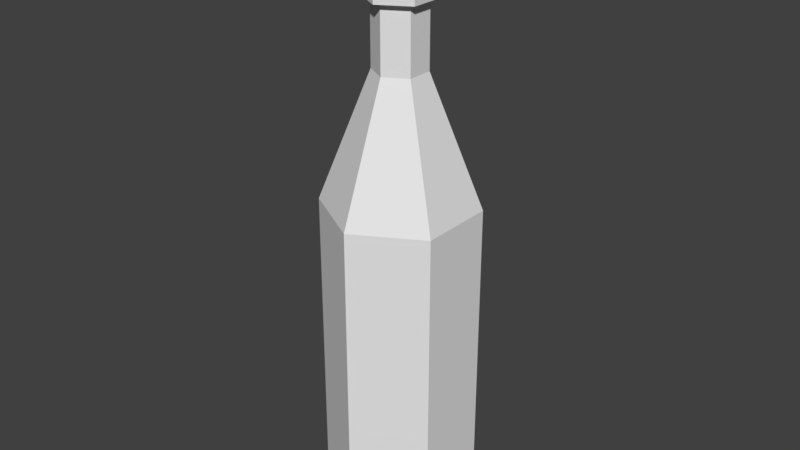 # Source: bottle.blend  (saved by Blender 2.79.0; exported with 4.5.12 LTS)
import bpy
from mathutils import Matrix  # noqa: F401  (used for matrix-valued properties, if any)

bpy.ops.wm.read_factory_settings(use_empty=True)
scene = bpy.context.scene
scene.name = 'Scene'

# ---- collections
col_collection_1 = bpy.data.collections.new('Collection 1'); scene.collection.children.link(col_collection_1)

# ---- materials (node trees are filled in below, after node groups)
mat_material_001 = bpy.data.materials.new('Material.001')
mat_material_001.alpha_threshold = 0.0
mat_material_001.use_transparent_shadow = False
mat_material_001.roughness = 0.5

# ---- material node trees

# ---- world
world_world = bpy.data.worlds.new('World'); scene.world = world_world
world_world.color = (0.05088, 0.05088, 0.05088)
world_world.use_sun_shadow = False
world_world.sun_shadow_jitter_overblur = 0.0
world_world.cycles.sampling_method = 'MANUAL'

# ---- meshes
me_circle_007 = bpy.data.meshes.new('Circle.007')
me_circle_007.from_pydata([(7.29e-10, 0.02318, 0.2842), (-0.02008, 0.01159, 0.2842), (-0.02008, -0.01159, 0.2842), (2.756e-09, -0.02318, 0.2842), (0.02008, -0.01159, 0.2842), (0.02008, 0.01159, 0.2842), (7.29e-10, 0.02318, 0.2496), (-0.02008, 0.01159, 0.2496), (-0.02008, -0.01159, 0.2496), (2.756e-09, -0.02318, 0.2496), (0.02008, -0.01159, 0.2496), (0.02008, 0.01159, 0.2496), (7.29e-10, 0.02318, 0.1915), (-0.02008, 0.01159, 0.1915), (-0.02008, -0.01159, 0.1915), (2.756e-09, -0.02318, 0.1915), (0.02008, -0.01159, 0.1915), (0.02008, 0.01159, 0.1915), (-3.536e-10, 0.06853, 0.07518), (-0.05935, 0.03426, 0.07518), (-0.05935, -0.03426, 0.07518), (5.637e-09, -0.06853, 0.07518), (0.05935, -0.03426, 0.07518), (0.05935, 0.03426, 0.07518), (-3.536e-10, 0.06853, -0.2133), (-0.05935, 0.03426, -0.2133), (-0.05935, -0.03426, -0.2133), (5.637e-09, -0.06853, -0.2133), (0.05935, -0.03426, -0.2133), (0.05935, 0.03426, -0.2133), (1.418e-09, 0.01403, 0.2842), (-0.01215, 0.007016, 0.2842), (-0.01215, -0.007016, 0.2842), (2.645e-09, -0.01403, 0.2842), (0.01215, -0.007016, 0.2842), (0.01215, 0.007016, 0.2842), (2.546e-10, 0.03116, 0.2842), (-0.02698, 0.01558, 0.2842), (-0.02698, -0.01558, 0.2842), (2.979e-09, -0.03116, 0.2842), (0.02698, -0.01558, 0.2842), (0.02698, 0.01558, 0.2842), (2.546e-10, 0.03116, 0.2496), (-0.02698, 0.01558, 0.2496), (-0.02698, -0.01558, 0.2496), (2.979e-09, -0.03116, 0.2496), (0.02698, -0.01558, 0.2496), (0.02698, 0.01558, 0.2496), (1.418e-09, 0.01403, 0.2784), (-0.01215, 0.007016, 0.2784), (-0.01215, -0.007016, 0.2784), (2.645e-09, -0.01403, 0.2784), (0.01215, -0.007016, 0.2784), (0.01215, 0.007016, 0.2784), (8.738e-10, 0.0251, 0.3254), (-0.02174, 0.01255, 0.3254), (-0.02174, -0.01255, 0.3254), (3.068e-09, -0.0251, 0.3254), (0.02174, -0.01255, 0.3254), (0.02174, 0.01255, 0.3254), (1.418e-09, 0.01403, 0.2842), (-0.01215, 0.007016, 0.2842), (-0.01215, -0.007016, 0.2842), (2.645e-09, -0.01403, 0.2842), (0.01215, -0.007016, 0.2842), (0.01215, 0.007016, 0.2842)], [(61, 60), (62, 61), (63, 62), (64, 63), (65, 64), (60, 65)], [(1, 0, 36, 37), (10, 11, 47, 46), (4, 3, 39, 40), (6, 7, 43, 42), (9, 10, 46, 45), (3, 2, 38, 39), (6, 11, 17, 12), (10, 9, 15, 16), (8, 7, 13, 14), (11, 10, 16, 17), (9, 8, 14, 15), (7, 6, 12, 13), (17, 16, 22, 23), (15, 14, 20, 21), (13, 12, 18, 19), (12, 17, 23, 18), (16, 15, 21, 22), (14, 13, 19, 20), (22, 21, 27, 28), (20, 19, 25, 26), (23, 22, 28, 29), (21, 20, 26, 27), (19, 18, 24, 25), (18, 23, 29, 24), (25, 24, 29, 28, 27, 26), (0, 1, 31, 30), (5, 0, 30, 35), (3, 4, 34, 33), (1, 2, 32, 31), (4, 5, 35, 34), (2, 3, 33, 32), (37, 36, 42, 43), (36, 41, 47, 42), (40, 39, 45, 46), (38, 37, 43, 44), (41, 40, 46, 47), (39, 38, 44, 45), (7, 8, 44, 43), (5, 4, 40, 41), (11, 6, 42, 47), (2, 1, 37, 38), (8, 9, 45, 44), (0, 5, 41, 36), (52, 58, 57, 51), (50, 56, 55, 49), (53, 59, 58, 52), (51, 57, 56, 50), (49, 55, 54, 48), (48, 54, 59, 53), (55, 56, 57, 58, 59, 54), (49, 48, 53, 52, 51, 50)])
_uv = me_circle_007.uv_layers.new(name='UVMap')
_uv.uv.foreach_set('vector', [0.567, 0.4199, 0.6003, 0.3645, 0.636, 0.3653, 0.5841, 0.4512, 0.4354, 0.1972, 0.6294, 0.1934, 0.6049, 0.2371, 0.4609, 0.2402, 0.5044, 0.3068, 0.471, 0.3622, 0.4354, 0.3614, 0.4872, 0.2755, 0.7297, 0.3596, 0.636, 0.5295, 0.6104, 0.4865, 0.6797, 0.3602, 0.3416, 0.3671, 0.4354, 0.1972, 0.4609, 0.2402, 0.3917, 0.3665, 0.471, 0.3622, 0.5023, 0.4187, 0.4838, 0.4493, 0.4354, 0.3614, 0.7297, 0.3596, 0.6294, 0.1934, 0.6493, 0.1422, 0.784, 0.3512, 0.4354, 0.1972, 0.3416, 0.3671, 0.2874, 0.3755, 0.401, 0.1544, 0.4419, 0.5333, 0.636, 0.5295, 0.6703, 0.5723, 0.422, 0.5845, 0.6294, 0.1934, 0.4354, 0.1972, 0.401, 0.1544, 0.6493, 0.1422, 0.3416, 0.3671, 0.4419, 0.5333, 0.422, 0.5845, 0.2874, 0.3755, 0.636, 0.5295, 0.7297, 0.3596, 0.784, 0.3512, 0.6703, 0.5723, 0.6493, 0.1422, 0.401, 0.1544, 0.3737, 0.08932, 0.692, 0.08606, 0.2874, 0.3755, 0.422, 0.5845, 0.3793, 0.6406, 0.2174, 0.3666, 0.6703, 0.5723, 0.784, 0.3512, 0.854, 0.3601, 0.6976, 0.6374, 0.784, 0.3512, 0.6493, 0.1422, 0.692, 0.08606, 0.854, 0.3601, 0.401, 0.1544, 0.2874, 0.3755, 0.2174, 0.3666, 0.3737, 0.08932, 0.422, 0.5845, 0.6703, 0.5723, 0.6976, 0.6374, 0.3793, 0.6406, 0.3737, 0.08932, 0.2174, 0.3666, 0.1388, 0.3634, 0.3372, 0.01967, 0.3793, 0.6406, 0.6976, 0.6374, 0.7341, 0.707, 0.3372, 0.707, 0.692, 0.08606, 0.3737, 0.08932, 0.3372, 0.01967, 0.7341, 0.01967, 0.2174, 0.3666, 0.3793, 0.6406, 0.3372, 0.707, 0.1388, 0.3634, 0.6976, 0.6374, 0.854, 0.3601, 0.9325, 0.3634, 0.7341, 0.707, 0.854, 0.3601, 0.692, 0.08606, 0.7341, 0.01967, 0.9325, 0.3634, 0.2983, 0.758, 0.2983, 0.9141, 0.1632, 0.9921, 0.02804, 0.9141, 0.02804, 0.758, 0.1632, 0.68, 0.6003, 0.3645, 0.567, 0.4199, 0.5539, 0.3926, 0.5702, 0.3622, 0.569, 0.308, 0.6003, 0.3645, 0.5702, 0.3622, 0.5519, 0.3329, 0.471, 0.3622, 0.5044, 0.3068, 0.5174, 0.3341, 0.5012, 0.3645, 0.567, 0.4199, 0.5023, 0.4187, 0.5194, 0.3938, 0.5539, 0.3926, 0.5044, 0.3068, 0.569, 0.308, 0.5519, 0.3329, 0.5174, 0.3341, 0.5023, 0.4187, 0.471, 0.3622, 0.5012, 0.3645, 0.5194, 0.3938, 0.5841, 0.4512, 0.636, 0.3653, 0.6797, 0.3602, 0.6104, 0.4865, 0.636, 0.3653, 0.5875, 0.2774, 0.6049, 0.2371, 0.6797, 0.3602, 0.4872, 0.2755, 0.4354, 0.3614, 0.3917, 0.3665, 0.4609, 0.2402, 0.4838, 0.4493, 0.5841, 0.4512, 0.6104, 0.4865, 0.4664, 0.4896, 0.5875, 0.2774, 0.4872, 0.2755, 0.4609, 0.2402, 0.6049, 0.2371, 0.4354, 0.3614, 0.4838, 0.4493, 0.4664, 0.4896, 0.3917, 0.3665, 0.636, 0.5295, 0.4419, 0.5333, 0.4664, 0.4896, 0.6104, 0.4865, 0.569, 0.308, 0.5044, 0.3068, 0.4872, 0.2755, 0.5875, 0.2774, 0.6294, 0.1934, 0.7297, 0.3596, 0.6797, 0.3602, 0.6049, 0.2371, 0.5023, 0.4187, 0.567, 0.4199, 0.5841, 0.4512, 0.4838, 0.4493, 0.4419, 0.5333, 0.3416, 0.3671, 0.3917, 0.3665, 0.4664, 0.4896, 0.6003, 0.3645, 0.569, 0.308, 0.5875, 0.2774, 0.636, 0.3653, 0.4964, 0.8448, 0.4935, 0.7436, 0.3978, 0.7992, 0.4873, 0.8473, 0.4847, 0.8568, 0.3978, 0.9097, 0.4938, 0.9654, 0.4909, 0.8642, 0.5026, 0.8522, 0.5895, 0.7993, 0.4935, 0.7436, 0.4964, 0.8448, 0.4873, 0.8473, 0.3978, 0.7992, 0.3978, 0.9097, 0.4847, 0.8568, 0.4909, 0.8642, 0.4938, 0.9654, 0.5895, 0.9098, 0.5, 0.8617, 0.5, 0.8617, 0.5895, 0.9098, 0.5895, 0.7993, 0.5026, 0.8522, 0.9019, 0.6971, 0.8447, 0.6971, 0.8161, 0.7466, 0.8447, 0.7961, 0.9018, 0.7961, 0.9304, 0.7466, 0.8871, 0.9359, 0.8871, 0.8761, 0.8353, 0.8461, 0.7834, 0.876, 0.7834, 0.9359, 0.8352, 0.9658])
me_circle_007.materials.append(mat_material_001)
me_circle_007.use_remesh_preserve_volume = False
me_circle_007.use_remesh_preserve_attributes = False
me_circle_007.use_mirror_vertex_groups = False
me_circle_007.use_paint_bone_selection = False
me_circle_007.use_paint_mask = True
me_circle_007.update()

# ---- objects
ob_botella = bpy.data.objects.new('Botella', me_circle_007)

# ---- transforms, parenting, visibility, modifiers, constraints
ob_botella.location = (0.0, 0.0, 0.0)
ob_botella.lineart.crease_threshold = 0.0

# ---- collection membership
col_collection_1.objects.link(ob_botella)

# ---- scene / render settings (as saved in the file)
scene.frame_start = 1; scene.frame_end = 250; scene.frame_set(1)
scene.render.engine = 'BLENDER_EEVEE_NEXT'
scene.render.resolution_percentage = 50
scene.render.dither_intensity = 0.0
scene.cycles.use_denoising = False
scene.cycles.samples = 128
scene.cycles.sampling_pattern = 'TABULATED_SOBOL'
scene.cycles.use_adaptive_sampling = False
scene.cycles.use_light_tree = False
scene.cycles.blur_glossy = 0.0
scene.cycles.sample_clamp_indirect = 0.0
scene.view_settings.view_transform = 'Standard'
bpy.context.view_layer.update()

# ---- added for rendering (the .blend has no active camera and no usable light): camera, sun
cam_auto = bpy.data.cameras.new('AutoCamera')
cam_auto.lens = 50.0
cam_auto.sensor_width = 36.0
cam_auto.clip_end = 1000.0
ob_auto_camera = bpy.data.objects.new('AutoCamera', cam_auto)
scene.collection.objects.link(ob_auto_camera)
ob_auto_camera.location = (0.525893, -0.631072, 0.47681)
ob_auto_camera.rotation_euler = (1.09748, -7.21219e-08, 0.694738)
scene.camera = ob_auto_camera
light_auto_sun = bpy.data.lights.new('AutoSun', 'SUN')
light_auto_sun.energy = 3.0
light_auto_sun.angle = 0.0523599
ob_auto_sun = bpy.data.objects.new('AutoSun', light_auto_sun)
scene.collection.objects.link(ob_auto_sun)
ob_auto_sun.rotation_euler = (0.872665, 0.174533, 0.523599)
bpy.context.view_layer.update()
